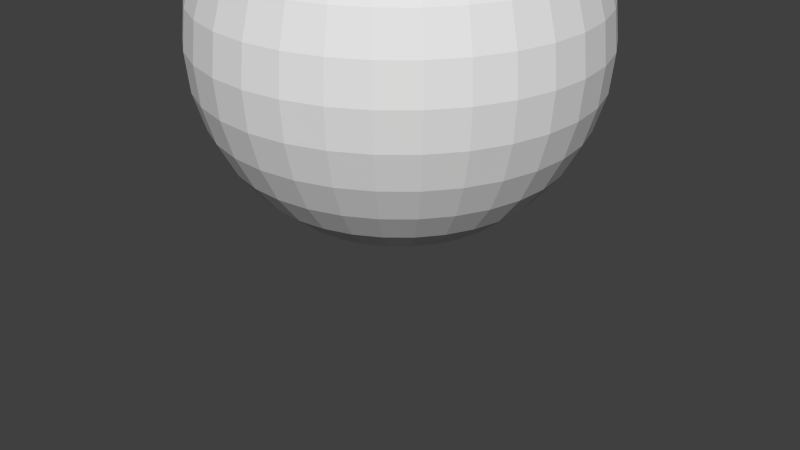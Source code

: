 # Source: csg-max-fishpond.blend  (saved by Blender 2.71.0; exported with 4.5.12 LTS)
import bpy
from mathutils import Matrix  # noqa: F401  (used for matrix-valued properties, if any)

bpy.ops.wm.read_factory_settings(use_empty=True)
scene = bpy.context.scene
scene.name = 'Scene'

# ---- collections
col_collection_1 = bpy.data.collections.new('Collection 1'); scene.collection.children.link(col_collection_1)

# ---- world
world_world = bpy.data.worlds.new('World'); scene.world = world_world
world_world.color = (0.05088, 0.05088, 0.05088)
world_world.use_sun_shadow = False
world_world.sun_shadow_jitter_overblur = 0.0
world_world.cycles.sampling_method = 'MANUAL'
world_world.cycles.sample_map_resolution = 256

# ---- meshes
me_cylinder_003 = bpy.data.meshes.new('Cylinder.003')
me_cylinder_003.from_pydata([(0.0, 0.0, -0.006), (0.0, 0.0, 0.006), (0.0, 0.102, -0.006), (0.0, 0.102, 0.006), (0.03903, 0.09424, -0.006), (0.03903, 0.09424, 0.006), (0.07212, 0.07212, -0.006), (0.07212, 0.07212, 0.006), (0.09424, 0.03903, -0.006), (0.09424, 0.03903, 0.006), (0.102, -4.459e-09, -0.006), (0.102, -4.459e-09, 0.006), (0.09424, -0.03903, -0.006), (0.09424, -0.03903, 0.006), (0.07212, -0.07212, -0.006), (0.07212, -0.07212, 0.006), (0.03903, -0.09424, -0.006), (0.03903, -0.09424, 0.006), (1.54e-08, -0.102, -0.006), (1.54e-08, -0.102, 0.006), (-0.03903, -0.09424, -0.006), (-0.03903, -0.09424, 0.006), (-0.07212, -0.07212, -0.006), (-0.07212, -0.07212, 0.006), (-0.09424, -0.03903, -0.006), (-0.09424, -0.03903, 0.006), (-0.102, 1.216e-09, -0.006), (-0.102, 1.216e-09, 0.006), (-0.09424, 0.03903, -0.006), (-0.09424, 0.03903, 0.006), (-0.07212, 0.07212, -0.006), (-0.07212, 0.07212, 0.006), (-0.03903, 0.09424, -0.006), (-0.03903, 0.09424, 0.006)], [], [(0, 2, 4), (1, 5, 3), (2, 3, 5, 4), (0, 4, 6), (1, 7, 5), (4, 5, 7, 6), (0, 6, 8), (1, 9, 7), (6, 7, 9, 8), (0, 8, 10), (1, 11, 9), (8, 9, 11, 10), (0, 10, 12), (1, 13, 11), (10, 11, 13, 12), (0, 12, 14), (1, 15, 13), (12, 13, 15, 14), (0, 14, 16), (1, 17, 15), (14, 15, 17, 16), (0, 16, 18), (1, 19, 17), (16, 17, 19, 18), (0, 18, 20), (1, 21, 19), (18, 19, 21, 20), (0, 20, 22), (1, 23, 21), (20, 21, 23, 22), (0, 22, 24), (1, 25, 23), (22, 23, 25, 24), (0, 24, 26), (1, 27, 25), (24, 25, 27, 26), (0, 26, 28), (1, 29, 27), (26, 27, 29, 28), (0, 28, 30), (1, 31, 29), (28, 29, 31, 30), (0, 30, 32), (1, 33, 31), (30, 31, 33, 32), (0, 32, 2), (1, 3, 33), (32, 33, 3, 2)])
me_cylinder_003.use_remesh_preserve_volume = False
me_cylinder_003.use_remesh_preserve_attributes = False
me_cylinder_003.use_mirror_vertex_groups = False
me_cylinder_003.update()
me_sphere_001 = bpy.data.meshes.new('Sphere.001')
me_sphere_001.from_pydata([(-0.1308, 0.0, 0.65), (-0.2566, 0.0, 0.6119), (-0.3725, 0.0, 0.5499), (-0.4741, 0.0, 0.4666), (-0.5574, 0.0, 0.365), (-0.6194, 0.0, 0.2491), (-0.6575, 0.0, 0.1233), (-0.6704, 0.0, -0.0075), (-0.6575, 0.0, -0.1383), (-0.6194, 0.0, -0.2641), (-0.5574, 0.0, -0.38), (-0.4741, 0.0, -0.4816), (-0.3725, 0.0, -0.5649), (-0.2566, 0.0, -0.6269), (-0.1308, 0.0, -0.665), (-0.1283, 0.02552, 0.65), (-0.2516, 0.05005, 0.6119), (-0.3653, 0.07266, 0.5499), (-0.4649, 0.09248, 0.4666), (-0.5467, 0.1087, 0.365), (-0.6075, 0.1208, 0.2491), (-0.6449, 0.1283, 0.1233), (-0.6575, 0.1308, -0.0075), (-0.6449, 0.1283, -0.1383), (-0.6075, 0.1208, -0.2641), (-0.5467, 0.1087, -0.38), (-0.4649, 0.09248, -0.4816), (-0.3653, 0.07266, -0.5649), (-0.2516, 0.05005, -0.6269), (-0.1283, 0.02552, -0.665), (-0.1208, 0.05005, 0.65), (-0.237, 0.09818, 0.6119), (-0.3441, 0.1425, 0.5499), (-0.438, 0.1814, 0.4666), (-0.515, 0.2133, 0.365), (-0.5722, 0.237, 0.2491), (-0.6075, 0.2516, 0.1233), (-0.6194, 0.2566, -0.0075), (-0.6075, 0.2516, -0.1383), (-0.5722, 0.237, -0.2641), (-0.515, 0.2133, -0.38), (-0.438, 0.1814, -0.4816), (-0.3441, 0.1425, -0.5649), (-0.237, 0.09818, -0.6269), (-0.1208, 0.05005, -0.665), (-0.1087, 0.07266, 0.65), (-0.2133, 0.1425, 0.6119), (-0.3097, 0.2069, 0.5499), (-0.3942, 0.2634, 0.4666), (-0.4635, 0.3097, 0.365), (-0.515, 0.3441, 0.2491), (-0.5467, 0.3653, 0.1233), (-0.5574, 0.3725, -0.0075), (-0.5467, 0.3653, -0.1383), (-0.515, 0.3441, -0.2641), (-0.4635, 0.3097, -0.38), (-0.3942, 0.2634, -0.4816), (-0.3097, 0.2069, -0.5649), (-0.2133, 0.1425, -0.6269), (-0.1087, 0.07266, -0.665), (-0.09248, 0.09248, 0.65), (-0.1814, 0.1814, 0.6119), (-0.2634, 0.2634, 0.5499), (-0.3352, 0.3352, 0.4666), (-0.3942, 0.3942, 0.365), (-0.438, 0.438, 0.2491), (-0.4649, 0.4649, 0.1233), (-0.4741, 0.4741, -0.0075), (-0.4649, 0.4649, -0.1383), (-0.438, 0.438, -0.2641), (-0.3942, 0.3942, -0.38), (-0.3352, 0.3352, -0.4816), (-0.2634, 0.2634, -0.5649), (-0.1814, 0.1814, -0.6269), (-0.09248, 0.09248, -0.665), (-0.07266, 0.1087, 0.65), (-0.1425, 0.2133, 0.6119), (-0.2069, 0.3097, 0.5499), (-0.2634, 0.3942, 0.4666), (-0.3097, 0.4635, 0.365), (-0.3441, 0.515, 0.2491), (-0.3653, 0.5467, 0.1233), (-0.3725, 0.5574, -0.0075), (-0.3653, 0.5467, -0.1383), (-0.3441, 0.515, -0.2641), (-0.3097, 0.4635, -0.38), (-0.2634, 0.3942, -0.4816), (-0.2069, 0.3097, -0.5649), (-0.1425, 0.2133, -0.6269), (-0.07266, 0.1087, -0.665), (-0.05005, 0.1208, 0.65), (-0.09818, 0.237, 0.6119), (-0.1425, 0.3441, 0.5499), (-0.1814, 0.438, 0.4666), (-0.2133, 0.515, 0.365), (-0.237, 0.5722, 0.2491), (-0.2516, 0.6075, 0.1233), (-0.2566, 0.6194, -0.0075), (-0.2516, 0.6075, -0.1383), (-0.237, 0.5722, -0.2641), (-0.2133, 0.515, -0.38), (-0.1814, 0.438, -0.4816), (-0.1425, 0.3441, -0.5649), (-0.09818, 0.237, -0.6269), (-0.05005, 0.1208, -0.665), (-0.02552, 0.1283, 0.65), (-0.05005, 0.2516, 0.6119), (-0.07266, 0.3653, 0.5499), (-0.09248, 0.4649, 0.4666), (-0.1087, 0.5467, 0.365), (-0.1208, 0.6075, 0.2491), (-0.1283, 0.6449, 0.1233), (-0.1308, 0.6575, -0.0075), (-0.1283, 0.6449, -0.1383), (-0.1208, 0.6075, -0.2641), (-0.1087, 0.5467, -0.38), (-0.09248, 0.4649, -0.4816), (-0.07266, 0.3653, -0.5649), (-0.05005, 0.2516, -0.6269), (-0.02552, 0.1283, -0.665), (2.389e-07, 0.1308, 0.65), (2.277e-07, 0.2566, 0.6119), (2.128e-07, 0.3725, 0.5499), (2.054e-07, 0.4741, 0.4666), (2.203e-07, 0.5574, 0.365), (2.352e-07, 0.6194, 0.2491), (2.426e-07, 0.6575, 0.1233), (1.979e-07, 0.6704, -0.0075), (2.426e-07, 0.6575, -0.1383), (2.352e-07, 0.6194, -0.2641), (2.203e-07, 0.5574, -0.38), (2.054e-07, 0.4741, -0.4816), (2.054e-07, 0.3725, -0.5649), (2.352e-07, 0.2566, -0.6269), (2.389e-07, 0.1308, -0.665), (0.02552, 0.1283, 0.65), (0.05005, 0.2516, 0.6119), (0.07266, 0.3653, 0.5499), (0.09248, 0.4649, 0.4666), (0.1087, 0.5467, 0.365), (0.1208, 0.6075, 0.2491), (0.1283, 0.6449, 0.1233), (0.1308, 0.6575, -0.0075), (0.1283, 0.6449, -0.1383), (0.1208, 0.6075, -0.2641), (0.1087, 0.5467, -0.38), (0.09248, 0.4649, -0.4816), (0.07266, 0.3653, -0.5649), (0.05005, 0.2516, -0.6269), (0.02552, 0.1283, -0.665), (0.05005, 0.1208, 0.65), (0.09818, 0.237, 0.6119), (0.1425, 0.3441, 0.5499), (0.1814, 0.438, 0.4666), (0.2133, 0.515, 0.365), (0.237, 0.5722, 0.2491), (0.2516, 0.6075, 0.1233), (0.2566, 0.6194, -0.0075), (0.2516, 0.6075, -0.1383), (0.237, 0.5722, -0.2641), (0.2133, 0.515, -0.38), (0.1814, 0.438, -0.4816), (0.1425, 0.3441, -0.5649), (0.09818, 0.237, -0.6269), (0.05005, 0.1208, -0.665), (0.07266, 0.1087, 0.65), (0.1425, 0.2133, 0.6119), (0.2069, 0.3097, 0.5499), (0.2634, 0.3942, 0.4666), (0.3097, 0.4635, 0.365), (0.3441, 0.515, 0.2491), (0.3653, 0.5467, 0.1233), (0.3725, 0.5574, -0.0075), (0.3653, 0.5467, -0.1383), (0.3441, 0.515, -0.2641), (0.3097, 0.4635, -0.38), (0.2634, 0.3942, -0.4816), (0.2069, 0.3097, -0.5649), (0.1425, 0.2133, -0.6269), (0.07266, 0.1087, -0.665), (0.09248, 0.09248, 0.65), (0.1814, 0.1814, 0.6119), (0.2634, 0.2634, 0.5499), (0.3352, 0.3352, 0.4666), (0.3942, 0.3942, 0.365), (0.438, 0.438, 0.2491), (0.4649, 0.4649, 0.1233), (0.4741, 0.4741, -0.0075), (0.4649, 0.4649, -0.1383), (0.438, 0.438, -0.2641), (0.3942, 0.3942, -0.38), (0.3352, 0.3352, -0.4816), (0.2634, 0.2634, -0.5649), (0.1814, 0.1814, -0.6269), (0.09248, 0.09248, -0.665), (0.1087, 0.07266, 0.65), (0.2133, 0.1425, 0.6119), (0.3097, 0.2069, 0.5499), (0.3942, 0.2634, 0.4666), (0.4635, 0.3097, 0.365), (0.515, 0.3441, 0.2491), (0.5467, 0.3653, 0.1233), (0.5574, 0.3725, -0.0075), (0.5467, 0.3653, -0.1383), (0.515, 0.3441, -0.2641), (0.4635, 0.3097, -0.38), (0.3942, 0.2634, -0.4816), (0.3097, 0.2069, -0.5649), (0.2133, 0.1425, -0.6269), (0.1087, 0.07266, -0.665), (0.1208, 0.05005, 0.65), (0.237, 0.09818, 0.6119), (0.3441, 0.1425, 0.5499), (0.438, 0.1814, 0.4666), (0.515, 0.2133, 0.365), (0.5722, 0.237, 0.2491), (0.6075, 0.2516, 0.1233), (0.6194, 0.2566, -0.0075), (0.6075, 0.2516, -0.1383), (0.5722, 0.237, -0.2641), (0.515, 0.2133, -0.38), (0.438, 0.1814, -0.4816), (0.3441, 0.1425, -0.5649), (0.237, 0.09818, -0.6269), (0.1208, 0.05005, -0.665), (0.1283, 0.02552, 0.65), (0.2516, 0.05005, 0.6119), (0.3653, 0.07266, 0.5499), (0.4649, 0.09248, 0.4666), (0.5467, 0.1087, 0.365), (0.6075, 0.1208, 0.2491), (0.6449, 0.1283, 0.1233), (0.6575, 0.1308, -0.0075), (0.6449, 0.1283, -0.1383), (0.6075, 0.1208, -0.2641), (0.5467, 0.1087, -0.38), (0.4649, 0.09248, -0.4816), (0.3653, 0.07266, -0.5649), (0.2516, 0.05005, -0.6269), (0.1283, 0.02552, -0.665), (0.1308, -2.63e-08, 0.65), (0.2566, -2.071e-08, 0.6119), (0.3725, -3.934e-08, 0.5499), (0.4741, -5.424e-08, 0.4666), (0.5574, 5.364e-09, 0.365), (0.6194, 5.364e-09, 0.2491), (0.6575, -3.189e-08, 0.1233), (0.6704, -4.679e-08, -0.0075), (0.6575, -3.189e-08, -0.1383), (0.6194, 5.364e-09, -0.2641), (0.5574, 5.364e-09, -0.38), (0.4741, -5.424e-08, -0.4816), (0.3725, -3.189e-08, -0.5649), (0.2566, -2.071e-08, -0.6269), (0.1308, -2.816e-08, -0.665), (0.1283, -0.02552, 0.65), (0.2516, -0.05005, 0.6119), (0.3653, -0.07266, 0.5499), (0.4649, -0.09248, 0.4666), (0.5467, -0.1087, 0.365), (0.6075, -0.1208, 0.2491), (0.6449, -0.1283, 0.1233), (0.6575, -0.1308, -0.0075), (0.6449, -0.1283, -0.1383), (0.6075, -0.1208, -0.2641), (0.5467, -0.1087, -0.38), (0.4649, -0.09248, -0.4816), (0.3653, -0.07266, -0.5649), (0.2516, -0.05005, -0.6269), (0.1283, -0.02552, -0.665), (0.1208, -0.05005, 0.65), (0.237, -0.09818, 0.6119), (0.3441, -0.1425, 0.5499), (0.438, -0.1814, 0.4666), (0.515, -0.2133, 0.365), (0.5722, -0.237, 0.2491), (0.6075, -0.2516, 0.1233), (0.6194, -0.2566, -0.0075), (0.6075, -0.2516, -0.1383), (0.5722, -0.237, -0.2641), (0.515, -0.2133, -0.38), (0.438, -0.1814, -0.4816), (0.3441, -0.1425, -0.5649), (0.237, -0.09818, -0.6269), (0.1208, -0.05005, -0.665), (0.1087, -0.07266, 0.65), (0.2133, -0.1425, 0.6119), (0.3097, -0.2069, 0.5499), (0.3942, -0.2634, 0.4666), (0.4635, -0.3097, 0.365), (0.515, -0.3441, 0.2491), (0.5467, -0.3653, 0.1233), (0.5574, -0.3725, -0.0075), (0.5467, -0.3653, -0.1383), (0.515, -0.3441, -0.2641), (0.4635, -0.3097, -0.38), (0.3942, -0.2634, -0.4816), (0.3097, -0.2069, -0.5649), (0.2133, -0.1425, -0.6269), (0.1087, -0.07266, -0.665), (0.09248, -0.09248, 0.65), (0.1814, -0.1814, 0.6119), (0.2634, -0.2634, 0.5499), (0.3352, -0.3352, 0.4666), (0.3942, -0.3942, 0.365), (0.438, -0.438, 0.2491), (0.4649, -0.4649, 0.1233), (0.4741, -0.4741, -0.0075), (0.4649, -0.4649, -0.1383), (0.438, -0.438, -0.2641), (0.3942, -0.3942, -0.38), (0.3352, -0.3352, -0.4816), (0.2634, -0.2634, -0.5649), (0.1814, -0.1814, -0.6269), (0.09248, -0.09248, -0.665), (0.07266, -0.1087, 0.65), (0.1425, -0.2133, 0.6119), (0.2069, -0.3097, 0.5499), (0.2634, -0.3942, 0.4666), (0.3097, -0.4635, 0.365), (0.3441, -0.515, 0.2491), (0.3653, -0.5467, 0.1233), (0.3725, -0.5574, -0.0075), (0.3653, -0.5467, -0.1383), (0.3441, -0.515, -0.2641), (0.3097, -0.4635, -0.38), (0.2634, -0.3942, -0.4816), (0.2069, -0.3097, -0.5649), (0.1425, -0.2133, -0.6269), (0.07266, -0.1087, -0.665), (0.05005, -0.1208, 0.65), (0.09818, -0.237, 0.6119), (0.1425, -0.3441, 0.5499), (0.1814, -0.438, 0.4666), (0.2133, -0.515, 0.365), (0.237, -0.5722, 0.2491), (0.2516, -0.6075, 0.1233), (0.2566, -0.6194, -0.0075), (0.2516, -0.6075, -0.1383), (0.237, -0.5722, -0.2641), (0.2133, -0.515, -0.38), (0.1814, -0.438, -0.4816), (0.1425, -0.3441, -0.5649), (0.09818, -0.237, -0.6269), (0.05005, -0.1208, -0.665), (0.02552, -0.1283, 0.65), (0.05005, -0.2516, 0.6119), (0.07266, -0.3653, 0.5499), (0.09248, -0.4649, 0.4666), (0.1087, -0.5467, 0.365), (0.1208, -0.6075, 0.2491), (0.1283, -0.6449, 0.1233), (0.1308, -0.6575, -0.0075), (0.1283, -0.6449, -0.1383), (0.1208, -0.6075, -0.2641), (0.1087, -0.5467, -0.38), (0.09248, -0.4649, -0.4816), (0.07266, -0.3653, -0.5649), (0.05005, -0.2516, -0.6269), (0.02552, -0.1283, -0.665), (2.035e-07, -0.1308, 0.65), (1.83e-07, -0.2566, 0.6119), (1.16e-07, -0.3725, 0.5499), (1.011e-07, -0.4741, 0.4666), (1.905e-07, -0.5574, 0.365), (1.83e-07, -0.6194, 0.2491), (1.234e-07, -0.6575, 0.1233), (9.36e-08, -0.6704, -0.0075), (1.234e-07, -0.6575, -0.1383), (1.83e-07, -0.6194, -0.2641), (1.905e-07, -0.5574, -0.38), (1.011e-07, -0.4741, -0.4816), (1.458e-07, -0.3725, -0.5649), (1.942e-07, -0.2566, -0.6269), (1.923e-07, -0.1308, -0.665), (-0.02552, -0.1283, 0.65), (-0.05005, -0.2516, 0.6119), (-0.07266, -0.3653, 0.5499), (-0.09248, -0.4649, 0.4666), (-0.1087, -0.5467, 0.365), (-0.1208, -0.6075, 0.2491), (-0.1283, -0.6449, 0.1233), (-0.1308, -0.6575, -0.0075), (-0.1283, -0.6449, -0.1383), (-0.1208, -0.6075, -0.2641), (-0.1087, -0.5467, -0.38), (-0.09248, -0.4649, -0.4816), (-0.07266, -0.3653, -0.5649), (-0.05005, -0.2516, -0.6269), (-0.02552, -0.1283, -0.665), (2.184e-07, 0.0, -0.6779), (-0.05005, -0.1208, 0.65), (-0.09818, -0.237, 0.6119), (-0.1425, -0.3441, 0.5499), (-0.1814, -0.438, 0.4666), (-0.2133, -0.515, 0.365), (-0.237, -0.5722, 0.2491), (-0.2516, -0.6075, 0.1233), (-0.2566, -0.6194, -0.0075), (-0.2516, -0.6075, -0.1383), (-0.237, -0.5722, -0.2641), (-0.2133, -0.515, -0.38), (-0.1814, -0.438, -0.4816), (-0.1425, -0.3441, -0.5649), (-0.09818, -0.237, -0.6269), (-0.05005, -0.1208, -0.665), (-0.07266, -0.1087, 0.65), (-0.1425, -0.2133, 0.6119), (-0.2069, -0.3097, 0.5499), (-0.2634, -0.3942, 0.4666), (-0.3097, -0.4635, 0.365), (-0.3441, -0.515, 0.2491), (-0.3653, -0.5467, 0.1233), (-0.3725, -0.5574, -0.0075), (-0.3653, -0.5467, -0.1383), (-0.3441, -0.515, -0.2641), (-0.3097, -0.4635, -0.38), (-0.2634, -0.3942, -0.4816), (-0.2069, -0.3097, -0.5649), (-0.1425, -0.2133, -0.6269), (-0.07266, -0.1087, -0.665), (6.398e-08, -1.545e-07, 0.6629), (-0.09248, -0.09248, 0.65), (-0.1814, -0.1814, 0.6119), (-0.2634, -0.2634, 0.5499), (-0.3352, -0.3352, 0.4666), (-0.3942, -0.3942, 0.365), (-0.438, -0.438, 0.2491), (-0.4649, -0.4649, 0.1233), (-0.4741, -0.4741, -0.0075), (-0.4649, -0.4649, -0.1383), (-0.438, -0.438, -0.2641), (-0.3942, -0.3942, -0.38), (-0.3352, -0.3352, -0.4816), (-0.2634, -0.2634, -0.5649), (-0.1814, -0.1814, -0.6269), (-0.09248, -0.09248, -0.665), (-0.1087, -0.07266, 0.65), (-0.2133, -0.1425, 0.6119), (-0.3097, -0.2069, 0.5499), (-0.3942, -0.2634, 0.4666), (-0.4635, -0.3097, 0.365), (-0.515, -0.3441, 0.2491), (-0.5467, -0.3653, 0.1233), (-0.5574, -0.3725, -0.0075), (-0.5467, -0.3653, -0.1383), (-0.515, -0.3441, -0.2641), (-0.4635, -0.3097, -0.38), (-0.3942, -0.2634, -0.4816), (-0.3097, -0.2069, -0.5649), (-0.2133, -0.1425, -0.6269), (-0.1087, -0.07266, -0.665), (-0.1208, -0.05005, 0.65), (-0.237, -0.09818, 0.6119), (-0.3441, -0.1425, 0.5499), (-0.438, -0.1814, 0.4666), (-0.515, -0.2133, 0.365), (-0.5722, -0.237, 0.2491), (-0.6075, -0.2516, 0.1233), (-0.6194, -0.2566, -0.0075), (-0.6075, -0.2516, -0.1383), (-0.5722, -0.237, -0.2641), (-0.515, -0.2133, -0.38), (-0.438, -0.1814, -0.4816), (-0.3441, -0.1425, -0.5649), (-0.237, -0.09818, -0.6269), (-0.1208, -0.05005, -0.665), (-0.1283, -0.02552, 0.65), (-0.2516, -0.05005, 0.6119), (-0.3653, -0.07266, 0.5499), (-0.4649, -0.09248, 0.4666), (-0.5467, -0.1087, 0.365), (-0.6075, -0.1208, 0.2491), (-0.6449, -0.1283, 0.1233), (-0.6575, -0.1308, -0.0075), (-0.6449, -0.1283, -0.1383), (-0.6075, -0.1208, -0.2641), (-0.5467, -0.1087, -0.38), (-0.4649, -0.09248, -0.4816), (-0.3653, -0.07266, -0.5649), (-0.2516, -0.05005, -0.6269), (-0.1283, -0.02552, -0.665)], [], [(8, 7, 22, 23), (6, 5, 20, 21), (4, 3, 18, 19), (2, 1, 16, 17), (13, 12, 27, 28), (11, 10, 25, 26), (9, 8, 23, 24), (7, 6, 21, 22), (5, 4, 19, 20), (3, 2, 17, 18), (14, 13, 28, 29), (1, 0, 15, 16), (12, 11, 26, 27), (10, 9, 24, 25), (18, 17, 32, 33), (29, 28, 43, 44), (16, 15, 30, 31), (27, 26, 41, 42), (25, 24, 39, 40), (23, 22, 37, 38), (21, 20, 35, 36), (19, 18, 33, 34), (17, 16, 31, 32), (28, 27, 42, 43), (26, 25, 40, 41), (24, 23, 38, 39), (22, 21, 36, 37), (20, 19, 34, 35), (33, 32, 47, 48), (44, 43, 58, 59), (31, 30, 45, 46), (42, 41, 56, 57), (40, 39, 54, 55), (38, 37, 52, 53), (36, 35, 50, 51), (34, 33, 48, 49), (32, 31, 46, 47), (43, 42, 57, 58), (41, 40, 55, 56), (39, 38, 53, 54), (37, 36, 51, 52), (35, 34, 49, 50), (48, 47, 62, 63), (59, 58, 73, 74), (46, 45, 60, 61), (57, 56, 71, 72), (55, 54, 69, 70), (53, 52, 67, 68), (51, 50, 65, 66), (49, 48, 63, 64), (47, 46, 61, 62), (58, 57, 72, 73), (56, 55, 70, 71), (54, 53, 68, 69), (52, 51, 66, 67), (50, 49, 64, 65), (63, 62, 77, 78), (74, 73, 88, 89), (61, 60, 75, 76), (72, 71, 86, 87), (70, 69, 84, 85), (68, 67, 82, 83), (66, 65, 80, 81), (64, 63, 78, 79), (62, 61, 76, 77), (73, 72, 87, 88), (71, 70, 85, 86), (69, 68, 83, 84), (67, 66, 81, 82), (65, 64, 79, 80), (78, 77, 92, 93), (89, 88, 103, 104), (76, 75, 90, 91), (87, 86, 101, 102), (85, 84, 99, 100), (83, 82, 97, 98), (81, 80, 95, 96), (79, 78, 93, 94), (77, 76, 91, 92), (88, 87, 102, 103), (86, 85, 100, 101), (84, 83, 98, 99), (82, 81, 96, 97), (80, 79, 94, 95), (93, 92, 107, 108), (104, 103, 118, 119), (91, 90, 105, 106), (102, 101, 116, 117), (100, 99, 114, 115), (98, 97, 112, 113), (96, 95, 110, 111), (94, 93, 108, 109), (92, 91, 106, 107), (103, 102, 117, 118), (101, 100, 115, 116), (99, 98, 113, 114), (97, 96, 111, 112), (95, 94, 109, 110), (108, 107, 122, 123), (119, 118, 133, 134), (106, 105, 120, 121), (117, 116, 131, 132), (115, 114, 129, 130), (113, 112, 127, 128), (111, 110, 125, 126), (109, 108, 123, 124), (107, 106, 121, 122), (118, 117, 132, 133), (116, 115, 130, 131), (114, 113, 128, 129), (112, 111, 126, 127), (110, 109, 124, 125), (123, 122, 137, 138), (134, 133, 148, 149), (121, 120, 135, 136), (132, 131, 146, 147), (130, 129, 144, 145), (128, 127, 142, 143), (126, 125, 140, 141), (124, 123, 138, 139), (122, 121, 136, 137), (133, 132, 147, 148), (131, 130, 145, 146), (129, 128, 143, 144), (127, 126, 141, 142), (125, 124, 139, 140), (138, 137, 152, 153), (149, 148, 163, 164), (136, 135, 150, 151), (147, 146, 161, 162), (145, 144, 159, 160), (143, 142, 157, 158), (141, 140, 155, 156), (139, 138, 153, 154), (137, 136, 151, 152), (148, 147, 162, 163), (146, 145, 160, 161), (144, 143, 158, 159), (142, 141, 156, 157), (140, 139, 154, 155), (153, 152, 167, 168), (164, 163, 178, 179), (151, 150, 165, 166), (162, 161, 176, 177), (160, 159, 174, 175), (158, 157, 172, 173), (156, 155, 170, 171), (154, 153, 168, 169), (152, 151, 166, 167), (163, 162, 177, 178), (161, 160, 175, 176), (159, 158, 173, 174), (157, 156, 171, 172), (155, 154, 169, 170), (168, 167, 182, 183), (179, 178, 193, 194), (166, 165, 180, 181), (177, 176, 191, 192), (175, 174, 189, 190), (173, 172, 187, 188), (171, 170, 185, 186), (169, 168, 183, 184), (167, 166, 181, 182), (178, 177, 192, 193), (176, 175, 190, 191), (174, 173, 188, 189), (172, 171, 186, 187), (170, 169, 184, 185), (183, 182, 197, 198), (194, 193, 208, 209), (181, 180, 195, 196), (192, 191, 206, 207), (190, 189, 204, 205), (188, 187, 202, 203), (186, 185, 200, 201), (184, 183, 198, 199), (182, 181, 196, 197), (193, 192, 207, 208), (191, 190, 205, 206), (189, 188, 203, 204), (187, 186, 201, 202), (185, 184, 199, 200), (198, 197, 212, 213), (209, 208, 223, 224), (196, 195, 210, 211), (207, 206, 221, 222), (205, 204, 219, 220), (203, 202, 217, 218), (201, 200, 215, 216), (199, 198, 213, 214), (197, 196, 211, 212), (208, 207, 222, 223), (206, 205, 220, 221), (204, 203, 218, 219), (202, 201, 216, 217), (200, 199, 214, 215), (213, 212, 227, 228), (224, 223, 238, 239), (211, 210, 225, 226), (222, 221, 236, 237), (220, 219, 234, 235), (218, 217, 232, 233), (216, 215, 230, 231), (214, 213, 228, 229), (212, 211, 226, 227), (223, 222, 237, 238), (221, 220, 235, 236), (219, 218, 233, 234), (217, 216, 231, 232), (215, 214, 229, 230), (228, 227, 242, 243), (239, 238, 253, 254), (226, 225, 240, 241), (237, 236, 251, 252), (235, 234, 249, 250), (233, 232, 247, 248), (231, 230, 245, 246), (229, 228, 243, 244), (227, 226, 241, 242), (238, 237, 252, 253), (236, 235, 250, 251), (234, 233, 248, 249), (232, 231, 246, 247), (230, 229, 244, 245), (243, 242, 257, 258), (254, 253, 268, 269), (241, 240, 255, 256), (252, 251, 266, 267), (250, 249, 264, 265), (248, 247, 262, 263), (246, 245, 260, 261), (244, 243, 258, 259), (242, 241, 256, 257), (253, 252, 267, 268), (251, 250, 265, 266), (249, 248, 263, 264), (247, 246, 261, 262), (245, 244, 259, 260), (258, 257, 272, 273), (269, 268, 283, 284), (256, 255, 270, 271), (267, 266, 281, 282), (265, 264, 279, 280), (263, 262, 277, 278), (261, 260, 275, 276), (259, 258, 273, 274), (257, 256, 271, 272), (268, 267, 282, 283), (266, 265, 280, 281), (264, 263, 278, 279), (262, 261, 276, 277), (260, 259, 274, 275), (273, 272, 287, 288), (284, 283, 298, 299), (271, 270, 285, 286), (282, 281, 296, 297), (280, 279, 294, 295), (278, 277, 292, 293), (276, 275, 290, 291), (274, 273, 288, 289), (272, 271, 286, 287), (283, 282, 297, 298), (281, 280, 295, 296), (279, 278, 293, 294), (277, 276, 291, 292), (275, 274, 289, 290), (288, 287, 302, 303), (299, 298, 313, 314), (286, 285, 300, 301), (297, 296, 311, 312), (295, 294, 309, 310), (293, 292, 307, 308), (291, 290, 305, 306), (289, 288, 303, 304), (287, 286, 301, 302), (298, 297, 312, 313), (296, 295, 310, 311), (294, 293, 308, 309), (292, 291, 306, 307), (290, 289, 304, 305), (303, 302, 317, 318), (314, 313, 328, 329), (301, 300, 315, 316), (312, 311, 326, 327), (310, 309, 324, 325), (308, 307, 322, 323), (306, 305, 320, 321), (304, 303, 318, 319), (302, 301, 316, 317), (313, 312, 327, 328), (311, 310, 325, 326), (309, 308, 323, 324), (307, 306, 321, 322), (305, 304, 319, 320), (318, 317, 332, 333), (329, 328, 343, 344), (316, 315, 330, 331), (327, 326, 341, 342), (325, 324, 339, 340), (323, 322, 337, 338), (321, 320, 335, 336), (319, 318, 333, 334), (317, 316, 331, 332), (328, 327, 342, 343), (326, 325, 340, 341), (324, 323, 338, 339), (322, 321, 336, 337), (320, 319, 334, 335), (333, 332, 347, 348), (344, 343, 358, 359), (331, 330, 345, 346), (342, 341, 356, 357), (340, 339, 354, 355), (338, 337, 352, 353), (336, 335, 350, 351), (334, 333, 348, 349), (332, 331, 346, 347), (343, 342, 357, 358), (341, 340, 355, 356), (339, 338, 353, 354), (337, 336, 351, 352), (335, 334, 349, 350), (348, 347, 362, 363), (359, 358, 373, 374), (346, 345, 360, 361), (357, 356, 371, 372), (355, 354, 369, 370), (353, 352, 367, 368), (351, 350, 365, 366), (349, 348, 363, 364), (347, 346, 361, 362), (358, 357, 372, 373), (356, 355, 370, 371), (354, 353, 368, 369), (352, 351, 366, 367), (350, 349, 364, 365), (363, 362, 377, 378), (374, 373, 388, 389), (361, 360, 375, 376), (372, 371, 386, 387), (370, 369, 384, 385), (368, 367, 382, 383), (366, 365, 380, 381), (364, 363, 378, 379), (362, 361, 376, 377), (373, 372, 387, 388), (371, 370, 385, 386), (369, 368, 383, 384), (367, 366, 381, 382), (365, 364, 379, 380), (378, 377, 393, 394), (389, 388, 404, 405), (376, 375, 391, 392), (387, 386, 402, 403), (385, 384, 400, 401), (383, 382, 398, 399), (381, 380, 396, 397), (379, 378, 394, 395), (377, 376, 392, 393), (388, 387, 403, 404), (386, 385, 401, 402), (384, 383, 399, 400), (382, 381, 397, 398), (380, 379, 395, 396), (394, 393, 408, 409), (405, 404, 419, 420), (392, 391, 406, 407), (403, 402, 417, 418), (401, 400, 415, 416), (399, 398, 413, 414), (397, 396, 411, 412), (395, 394, 409, 410), (393, 392, 407, 408), (404, 403, 418, 419), (402, 401, 416, 417), (400, 399, 414, 415), (398, 397, 412, 413), (396, 395, 410, 411), (409, 408, 424, 425), (420, 419, 435, 436), (407, 406, 422, 423), (418, 417, 433, 434), (416, 415, 431, 432), (414, 413, 429, 430), (412, 411, 427, 428), (410, 409, 425, 426), (408, 407, 423, 424), (419, 418, 434, 435), (417, 416, 432, 433), (415, 414, 430, 431), (413, 412, 428, 429), (411, 410, 426, 427), (425, 424, 439, 440), (436, 435, 450, 451), (423, 422, 437, 438), (434, 433, 448, 449), (432, 431, 446, 447), (430, 429, 444, 445), (428, 427, 442, 443), (426, 425, 440, 441), (424, 423, 438, 439), (435, 434, 449, 450), (433, 432, 447, 448), (431, 430, 445, 446), (429, 428, 443, 444), (427, 426, 441, 442), (440, 439, 454, 455), (451, 450, 465, 466), (438, 437, 452, 453), (449, 448, 463, 464), (447, 446, 461, 462), (445, 444, 459, 460), (443, 442, 457, 458), (441, 440, 455, 456), (439, 438, 453, 454), (450, 449, 464, 465), (448, 447, 462, 463), (446, 445, 460, 461), (444, 443, 458, 459), (442, 441, 456, 457), (455, 454, 469, 470), (466, 465, 480, 481), (453, 452, 467, 468), (464, 463, 478, 479), (462, 461, 476, 477), (460, 459, 474, 475), (458, 457, 472, 473), (456, 455, 470, 471), (454, 453, 468, 469), (465, 464, 479, 480), (463, 462, 477, 478), (461, 460, 475, 476), (459, 458, 473, 474), (457, 456, 471, 472), (390, 14, 29), (0, 421, 15), (390, 29, 44), (15, 421, 30), (390, 44, 59), (30, 421, 45), (390, 59, 74), (45, 421, 60), (390, 74, 89), (60, 421, 75), (390, 89, 104), (75, 421, 90), (390, 104, 119), (90, 421, 105), (390, 119, 134), (105, 421, 120), (390, 134, 149), (120, 421, 135), (390, 149, 164), (135, 421, 150), (390, 164, 179), (150, 421, 165), (390, 179, 194), (165, 421, 180), (390, 194, 209), (180, 421, 195), (390, 209, 224), (195, 421, 210), (390, 224, 239), (210, 421, 225), (390, 239, 254), (225, 421, 240), (390, 254, 269), (240, 421, 255), (390, 269, 284), (255, 421, 270), (390, 284, 299), (270, 421, 285), (390, 299, 314), (285, 421, 300), (390, 314, 329), (300, 421, 315), (390, 329, 344), (315, 421, 330), (390, 344, 359), (330, 421, 345), (390, 359, 374), (345, 421, 360), (390, 374, 389), (360, 421, 375), (390, 389, 405), (375, 421, 391), (390, 405, 420), (391, 421, 406), (390, 420, 436), (406, 421, 422), (390, 436, 451), (422, 421, 437), (390, 451, 466), (437, 421, 452), (390, 466, 481), (452, 421, 467), (470, 469, 2, 3), (481, 480, 13, 14), (468, 467, 0, 1), (479, 478, 11, 12), (477, 476, 9, 10), (475, 474, 7, 8), (473, 472, 5, 6), (471, 470, 3, 4), (390, 481, 14), (469, 468, 1, 2), (480, 479, 12, 13), (467, 421, 0), (478, 477, 10, 11), (476, 475, 8, 9), (474, 473, 6, 7), (472, 471, 4, 5)])
me_sphere_001.use_remesh_preserve_volume = False
me_sphere_001.use_remesh_preserve_attributes = False
me_sphere_001.use_mirror_vertex_groups = False
me_sphere_001.update()
me_cylinder_002 = bpy.data.meshes.new('Cylinder.002')
me_cylinder_002.from_pydata([(0.0, 0.0, -0.025), (0.0, 0.0, 0.005), (0.0, 0.1, -0.025), (0.0, 0.1, 0.005), (0.03827, 0.09239, -0.025), (0.03827, 0.09239, 0.005), (0.07071, 0.07071, -0.025), (0.07071, 0.07071, 0.005), (0.09239, 0.03827, -0.025), (0.09239, 0.03827, 0.005), (0.1, -4.371e-09, -0.025), (0.1, -4.371e-09, 0.005), (0.09239, -0.03827, -0.025), (0.09239, -0.03827, 0.005), (0.07071, -0.07071, -0.025), (0.07071, -0.07071, 0.005), (0.03827, -0.09239, -0.025), (0.03827, -0.09239, 0.005), (1.51e-08, -0.1, -0.025), (1.51e-08, -0.1, 0.005), (-0.03827, -0.09239, -0.025), (-0.03827, -0.09239, 0.005), (-0.07071, -0.07071, -0.025), (-0.07071, -0.07071, 0.005), (-0.09239, -0.03827, -0.025), (-0.09239, -0.03827, 0.005), (-0.1, 1.192e-09, -0.025), (-0.1, 1.192e-09, 0.005), (-0.09239, 0.03827, -0.025), (-0.09239, 0.03827, 0.005), (-0.07071, 0.07071, -0.025), (-0.07071, 0.07071, 0.005), (-0.03827, 0.09239, -0.025), (-0.03827, 0.09239, 0.005)], [], [(0, 2, 4), (1, 5, 3), (2, 3, 5, 4), (0, 4, 6), (1, 7, 5), (4, 5, 7, 6), (0, 6, 8), (1, 9, 7), (6, 7, 9, 8), (0, 8, 10), (1, 11, 9), (8, 9, 11, 10), (0, 10, 12), (1, 13, 11), (10, 11, 13, 12), (0, 12, 14), (1, 15, 13), (12, 13, 15, 14), (0, 14, 16), (1, 17, 15), (14, 15, 17, 16), (0, 16, 18), (1, 19, 17), (16, 17, 19, 18), (0, 18, 20), (1, 21, 19), (18, 19, 21, 20), (0, 20, 22), (1, 23, 21), (20, 21, 23, 22), (0, 22, 24), (1, 25, 23), (22, 23, 25, 24), (0, 24, 26), (1, 27, 25), (24, 25, 27, 26), (0, 26, 28), (1, 29, 27), (26, 27, 29, 28), (0, 28, 30), (1, 31, 29), (28, 29, 31, 30), (0, 30, 32), (1, 33, 31), (30, 31, 33, 32), (0, 32, 2), (1, 3, 33), (32, 33, 3, 2)])
me_cylinder_002.use_remesh_preserve_volume = False
me_cylinder_002.use_remesh_preserve_attributes = False
me_cylinder_002.use_mirror_vertex_groups = False
me_cylinder_002.update()

# ---- objects
ob_cylinder_001 = bpy.data.objects.new('Cylinder.001', me_cylinder_003)
ob_sphere = bpy.data.objects.new('Sphere', me_sphere_001)
ob_cylinder = bpy.data.objects.new('Cylinder', me_cylinder_002)

# ---- transforms, parenting, visibility, modifiers, constraints
ob_cylinder_001.location = (-5.009e-06, 1.611e-05, -0.0008175)
ob_cylinder_001.lineart.crease_threshold = 0.0
_m = ob_cylinder_001.modifiers.new('Boolean', 'BOOLEAN')
_m.solver = 'FAST'
ob_sphere.location = (7.618e-18, 0.0, 0.6743)
ob_sphere.hide_viewport = True
ob_sphere.lineart.crease_threshold = 0.0
ob_cylinder.location = (0.0, 0.0, 0.02)
ob_cylinder.lineart.crease_threshold = 0.0
_m = ob_cylinder.modifiers.new('Multires', 'MULTIRES')
_m.uv_smooth = 'PRESERVE_CORNERS'
_m.quality = 3
_m.show_only_control_edges = False

# ---- collection membership
col_collection_1.objects.link(ob_cylinder_001)
col_collection_1.objects.link(ob_sphere)
col_collection_1.objects.link(ob_cylinder)

# ---- scene / render settings (as saved in the file)
scene.frame_start = 1; scene.frame_end = 250; scene.frame_set(0)
scene.render.engine = 'BLENDER_EEVEE_NEXT'
scene.render.resolution_percentage = 50
scene.render.dither_intensity = 0.0
scene.cycles.use_denoising = False
scene.cycles.samples = 10
scene.cycles.sampling_pattern = 'TABULATED_SOBOL'
scene.cycles.light_sampling_threshold = 0.0
scene.cycles.use_adaptive_sampling = False
scene.cycles.use_light_tree = False
scene.cycles.blur_glossy = 0.0
scene.cycles.volume_bounces = 1
scene.cycles.pixel_filter_type = 'GAUSSIAN'
scene.cycles.sample_clamp_indirect = 0.0
scene.view_settings.view_transform = 'Standard'
bpy.context.view_layer.update()

# ---- added for rendering (the .blend has no active camera and no usable light): camera, sun
cam_auto = bpy.data.cameras.new('AutoCamera')
cam_auto.lens = 50.0
cam_auto.sensor_width = 36.0
cam_auto.clip_end = 1000.0
ob_auto_camera = bpy.data.objects.new('AutoCamera', cam_auto)
scene.collection.objects.link(ob_auto_camera)
ob_auto_camera.location = (2.14873, -2.57848, 1.71149)
ob_auto_camera.rotation_euler = (1.09748, -7.21219e-08, 0.694738)
scene.camera = ob_auto_camera
light_auto_sun = bpy.data.lights.new('AutoSun', 'SUN')
light_auto_sun.energy = 3.0
light_auto_sun.angle = 0.0523599
ob_auto_sun = bpy.data.objects.new('AutoSun', light_auto_sun)
scene.collection.objects.link(ob_auto_sun)
ob_auto_sun.rotation_euler = (0.872665, 0.174533, 0.523599)
bpy.context.view_layer.update()
